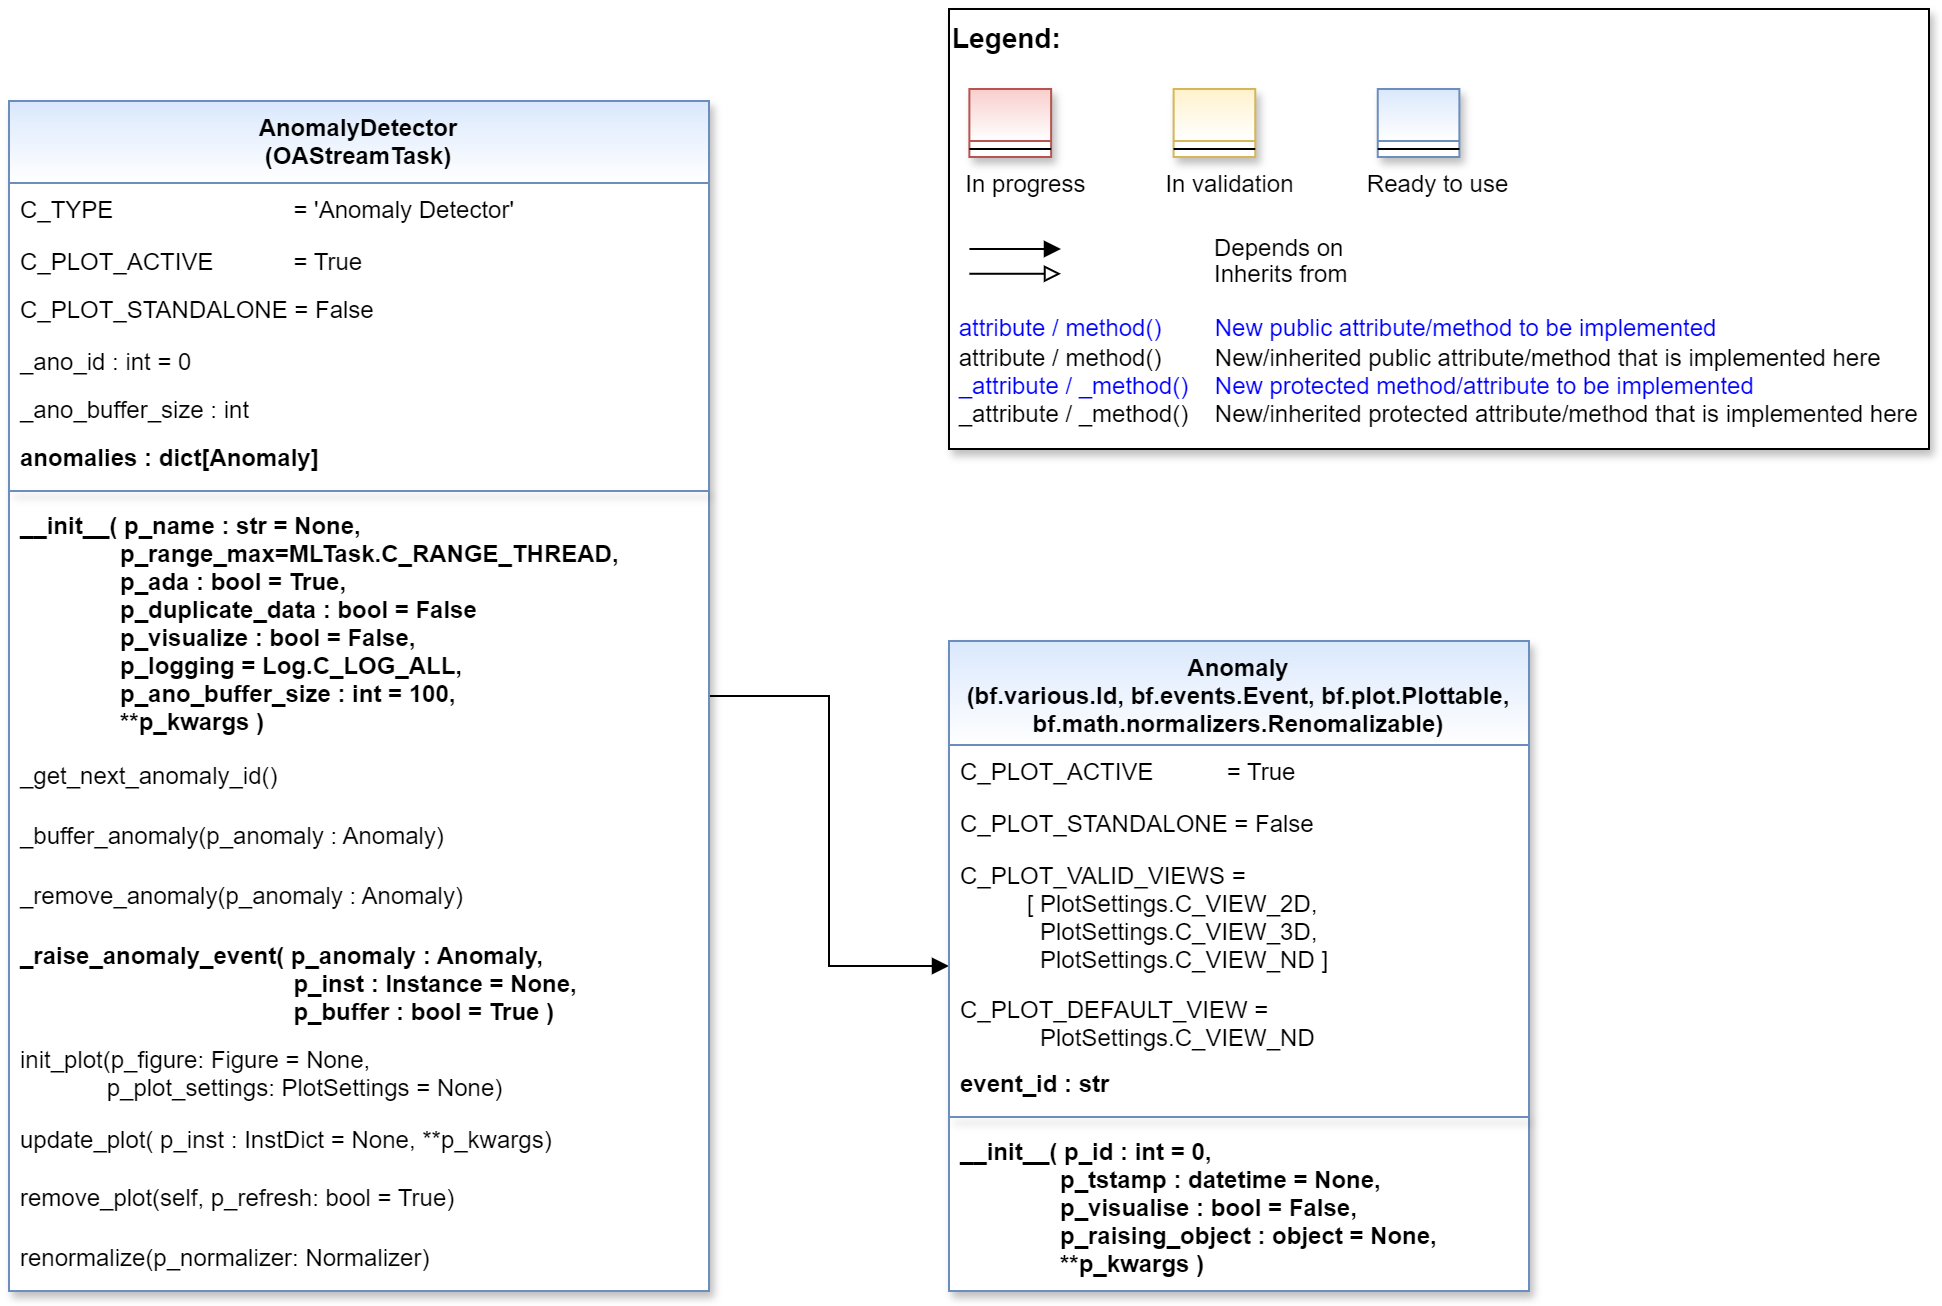

The diagram above was exported from draw.io. Its source (the exported page's mxGraphModel, read from the mxfile embedded in the PNG):
<mxGraphModel dx="1434" dy="836" grid="1" gridSize="10" guides="1" tooltips="1" connect="1" arrows="1" fold="1" page="1" pageScale="1" pageWidth="2336" pageHeight="1654" math="0" shadow="0">
  <root>
    <mxCell id="WIyWlLk6GJQsqaUBKTNV-0" />
    <mxCell id="WIyWlLk6GJQsqaUBKTNV-1" parent="WIyWlLk6GJQsqaUBKTNV-0" />
    <mxCell id="fcJVb3HREh7NScvAmxeq-0" value="" style="group" parent="WIyWlLk6GJQsqaUBKTNV-1" vertex="1" connectable="0">
      <mxGeometry x="510" y="100" width="490" height="220" as="geometry" />
    </mxCell>
    <mxCell id="fcJVb3HREh7NScvAmxeq-1" value="&lt;font color=&quot;#000000&quot; size=&quot;1&quot;&gt;&lt;b style=&quot;font-size: 14px&quot;&gt;Legend:&lt;br&gt;&lt;/b&gt;&lt;/font&gt;&lt;br&gt;&lt;br&gt;&lt;br&gt;&lt;font color=&quot;#0000ff&quot; style=&quot;font-size: 6px&quot;&gt;&lt;br&gt;&lt;/font&gt;&lt;span style=&quot;color: rgb(0 , 0 , 0)&quot;&gt;&lt;font style=&quot;font-size: 4px&quot;&gt;&amp;nbsp; &amp;nbsp;&lt;/font&gt;&amp;nbsp;In progress&amp;nbsp; &amp;nbsp; &amp;nbsp; &amp;nbsp; &amp;nbsp; &amp;nbsp; In validation&amp;nbsp; &amp;nbsp; &amp;nbsp; &amp;nbsp; &amp;nbsp; &amp;nbsp;Ready to use&lt;/span&gt;&lt;font color=&quot;#000000&quot;&gt;&amp;nbsp;&lt;br&gt;&lt;/font&gt;&lt;font color=&quot;#0000ff&quot;&gt;&lt;br&gt;&lt;br&gt;&lt;br&gt;&lt;br&gt;&amp;nbsp;attribute / method()&amp;nbsp; &amp;nbsp; &amp;nbsp; &amp;nbsp; New public attribute/method to be implemented&lt;/font&gt;&lt;br&gt;&lt;font color=&quot;#000000&quot;&gt;&amp;nbsp;&lt;/font&gt;&lt;font color=&quot;#000000&quot;&gt;attribute / method()&lt;span&gt; &lt;/span&gt;&amp;nbsp; &amp;nbsp; &amp;nbsp; &amp;nbsp;New/inherited public attribute/method that is implemented here&lt;br&gt;&lt;/font&gt;&lt;font color=&quot;#0000ff&quot;&gt;&amp;nbsp;_attribute /&amp;nbsp;&lt;/font&gt;&lt;font color=&quot;#0000ff&quot;&gt;_method()&amp;nbsp; &amp;nbsp; New protected method/attribute to be implemented&lt;/font&gt;&lt;br&gt;&lt;font color=&quot;#000000&quot;&gt;&amp;nbsp;_attribute / _method()&amp;nbsp; &amp;nbsp; New/inherited protected attribute/method that is implemented here&lt;br&gt;&lt;/font&gt;&lt;font color=&quot;#000000&quot;&gt;&lt;br&gt;&lt;br&gt;&lt;br&gt;&lt;br&gt;&lt;br&gt;&lt;/font&gt;" style="text;html=1;align=left;verticalAlign=top;whiteSpace=wrap;rounded=0;fontColor=#006600;strokeColor=#000000;shadow=1;fillColor=#ffffff;" parent="fcJVb3HREh7NScvAmxeq-0" vertex="1">
      <mxGeometry width="489.99999999999994" height="220" as="geometry" />
    </mxCell>
    <mxCell id="fcJVb3HREh7NScvAmxeq-2" value="Depends on" style="endArrow=block;html=1;labelPosition=right;verticalLabelPosition=middle;align=left;verticalAlign=middle;endFill=1;fontSize=12;" parent="fcJVb3HREh7NScvAmxeq-0" edge="1">
      <mxGeometry x="-1623.1249999999998" y="-2180" width="51.041666666666664" height="50" as="geometry">
        <mxPoint x="10.20802398989899" y="120.00301587301601" as="sourcePoint" />
        <mxPoint x="55.990852272727174" y="120.00301587301601" as="targetPoint" />
        <mxPoint x="98" as="offset" />
        <Array as="points">
          <mxPoint x="30.624999999999996" y="120" />
        </Array>
      </mxGeometry>
    </mxCell>
    <mxCell id="fcJVb3HREh7NScvAmxeq-3" value="Inherits from" style="endArrow=block;html=1;labelPosition=right;verticalLabelPosition=middle;align=left;verticalAlign=middle;endFill=0;fontSize=12;" parent="fcJVb3HREh7NScvAmxeq-0" edge="1">
      <mxGeometry x="-1623.1249999999998" y="-2180" width="51.041666666666664" height="50" as="geometry">
        <mxPoint x="10.20802398989899" y="132.3846031746034" as="sourcePoint" />
        <mxPoint x="55.990852272727174" y="132.3846031746034" as="targetPoint" />
        <mxPoint x="98" y="1" as="offset" />
      </mxGeometry>
    </mxCell>
    <mxCell id="fcJVb3HREh7NScvAmxeq-4" value="" style="swimlane;fontStyle=3;align=center;verticalAlign=top;childLayout=stackLayout;horizontal=1;startSize=26;horizontalStack=0;resizeParent=1;resizeLast=0;collapsible=1;marginBottom=0;rounded=0;shadow=1;strokeWidth=1;fillColor=#f8cecc;strokeColor=#b85450;gradientColor=#ffffff;swimlaneFillColor=#ffffff;" parent="fcJVb3HREh7NScvAmxeq-0" vertex="1">
      <mxGeometry x="10.208333333333332" y="40" width="40.83333333333333" height="34" as="geometry">
        <mxRectangle x="230" y="140" width="160" height="26" as="alternateBounds" />
      </mxGeometry>
    </mxCell>
    <mxCell id="fcJVb3HREh7NScvAmxeq-5" value="" style="line;html=1;strokeWidth=1;align=left;verticalAlign=middle;spacingTop=-1;spacingLeft=3;spacingRight=3;rotatable=0;labelPosition=right;points=[];portConstraint=eastwest;" parent="fcJVb3HREh7NScvAmxeq-4" vertex="1">
      <mxGeometry y="26" width="40.83333333333333" height="8" as="geometry" />
    </mxCell>
    <mxCell id="fcJVb3HREh7NScvAmxeq-6" value="" style="swimlane;fontStyle=3;align=center;verticalAlign=top;childLayout=stackLayout;horizontal=1;startSize=26;horizontalStack=0;resizeParent=1;resizeLast=0;collapsible=1;marginBottom=0;rounded=0;shadow=1;strokeWidth=1;fillColor=#fff2cc;strokeColor=#d6b656;gradientColor=#ffffff;swimlaneFillColor=#ffffff;" parent="fcJVb3HREh7NScvAmxeq-0" vertex="1">
      <mxGeometry x="112.29166666666666" y="40" width="40.83333333333333" height="34" as="geometry">
        <mxRectangle x="230" y="140" width="160" height="26" as="alternateBounds" />
      </mxGeometry>
    </mxCell>
    <mxCell id="fcJVb3HREh7NScvAmxeq-7" value="" style="line;html=1;strokeWidth=1;align=left;verticalAlign=middle;spacingTop=-1;spacingLeft=3;spacingRight=3;rotatable=0;labelPosition=right;points=[];portConstraint=eastwest;" parent="fcJVb3HREh7NScvAmxeq-6" vertex="1">
      <mxGeometry y="26" width="40.83333333333333" height="8" as="geometry" />
    </mxCell>
    <mxCell id="fcJVb3HREh7NScvAmxeq-8" value="" style="swimlane;fontStyle=3;align=center;verticalAlign=top;childLayout=stackLayout;horizontal=1;startSize=26;horizontalStack=0;resizeParent=1;resizeLast=0;collapsible=1;marginBottom=0;rounded=0;shadow=1;strokeWidth=1;fillColor=#dae8fc;strokeColor=#6c8ebf;gradientColor=#ffffff;swimlaneFillColor=#ffffff;" parent="fcJVb3HREh7NScvAmxeq-0" vertex="1">
      <mxGeometry x="214.37499999999997" y="40" width="40.83333333333333" height="34" as="geometry">
        <mxRectangle x="230" y="140" width="160" height="26" as="alternateBounds" />
      </mxGeometry>
    </mxCell>
    <mxCell id="fcJVb3HREh7NScvAmxeq-9" value="" style="line;html=1;strokeWidth=1;align=left;verticalAlign=middle;spacingTop=-1;spacingLeft=3;spacingRight=3;rotatable=0;labelPosition=right;points=[];portConstraint=eastwest;" parent="fcJVb3HREh7NScvAmxeq-8" vertex="1">
      <mxGeometry y="26" width="40.83333333333333" height="8" as="geometry" />
    </mxCell>
    <mxCell id="0cJ1NAXk0Xtcf3CmwPfC-0" style="edgeStyle=orthogonalEdgeStyle;rounded=0;orthogonalLoop=1;jettySize=auto;html=1;endArrow=block;endFill=1;" parent="WIyWlLk6GJQsqaUBKTNV-1" source="4use4ZCXdNiZSNTW99xv-1" target="4use4ZCXdNiZSNTW99xv-16" edge="1">
      <mxGeometry relative="1" as="geometry" />
    </mxCell>
    <mxCell id="4use4ZCXdNiZSNTW99xv-1" value="AnomalyDetector&#10;(OAStreamTask)" style="swimlane;align=center;verticalAlign=top;childLayout=stackLayout;horizontal=1;startSize=41;horizontalStack=0;resizeParent=1;resizeLast=0;collapsible=1;marginBottom=0;rounded=0;shadow=1;strokeWidth=1;fillColor=#dae8fc;strokeColor=#6c8ebf;swimlaneFillColor=#ffffff;gradientColor=#FFFFFF;" parent="WIyWlLk6GJQsqaUBKTNV-1" vertex="1">
      <mxGeometry x="40" y="146" width="350" height="595" as="geometry">
        <mxRectangle x="230" y="140" width="160" height="26" as="alternateBounds" />
      </mxGeometry>
    </mxCell>
    <mxCell id="4use4ZCXdNiZSNTW99xv-2" value="C_TYPE                           = 'Anomaly Detector'" style="text;align=left;verticalAlign=top;spacingLeft=4;spacingRight=4;overflow=hidden;rotatable=0;points=[[0,0.5],[1,0.5]];portConstraint=eastwest;fontStyle=0;fontColor=default;" parent="4use4ZCXdNiZSNTW99xv-1" vertex="1">
      <mxGeometry y="41" width="350" height="26" as="geometry" />
    </mxCell>
    <mxCell id="oLJumqx1HHhM9YScGNT0-0" value="C_PLOT_ACTIVE&amp;nbsp; &amp;nbsp; &amp;nbsp; &amp;nbsp; &amp;nbsp;&lt;span style=&quot;white-space: pre;&quot;&gt;&#09;&lt;/span&gt;&amp;nbsp;= True" style="text;align=left;verticalAlign=top;spacingLeft=4;spacingRight=4;overflow=hidden;rotatable=0;points=[[0,0.5],[1,0.5]];portConstraint=eastwest;html=1;" parent="4use4ZCXdNiZSNTW99xv-1" vertex="1">
      <mxGeometry y="67" width="350" height="24" as="geometry" />
    </mxCell>
    <mxCell id="iRqbgX-deYLXcJWkZiLP-0" value="C_PLOT_STANDALONE = False" style="text;align=left;verticalAlign=top;spacingLeft=4;spacingRight=4;overflow=hidden;rotatable=0;points=[[0,0.5],[1,0.5]];portConstraint=eastwest;" parent="4use4ZCXdNiZSNTW99xv-1" vertex="1">
      <mxGeometry y="91" width="350" height="26" as="geometry" />
    </mxCell>
    <mxCell id="K-uiR6WVb6SvZu_kqw6H-5" value="_ano_id : int = 0" style="text;align=left;verticalAlign=top;spacingLeft=4;spacingRight=4;overflow=hidden;rotatable=0;points=[[0,0.5],[1,0.5]];portConstraint=eastwest;" parent="4use4ZCXdNiZSNTW99xv-1" vertex="1">
      <mxGeometry y="117" width="350" height="24" as="geometry" />
    </mxCell>
    <mxCell id="Lc1qOGf0GpVHGxsOyzFd-0" value="_ano_buffer_size : int" style="text;align=left;verticalAlign=top;spacingLeft=4;spacingRight=4;overflow=hidden;rotatable=0;points=[[0,0.5],[1,0.5]];portConstraint=eastwest;" parent="4use4ZCXdNiZSNTW99xv-1" vertex="1">
      <mxGeometry y="141" width="350" height="24" as="geometry" />
    </mxCell>
    <mxCell id="7JkVl93vQoOUYRVFK4Rs-0" value="anomalies : dict[Anomaly]" style="text;align=left;verticalAlign=top;spacingLeft=4;spacingRight=4;overflow=hidden;rotatable=0;points=[[0,0.5],[1,0.5]];portConstraint=eastwest;fontStyle=1" parent="4use4ZCXdNiZSNTW99xv-1" vertex="1">
      <mxGeometry y="165" width="350" height="26" as="geometry" />
    </mxCell>
    <mxCell id="4use4ZCXdNiZSNTW99xv-5" value="" style="line;html=1;strokeWidth=1;align=center;verticalAlign=top;spacingTop=-1;spacingLeft=3;spacingRight=3;rotatable=0;labelPosition=right;points=[];portConstraint=eastwest;rounded=0;shadow=1;strokeColor=#6c8ebf;swimlaneFillColor=#ffffff;fontFamily=Helvetica;fontSize=12;fontColor=default;fontStyle=3;fillColor=#dae8fc;gradientColor=#ffffff;" parent="4use4ZCXdNiZSNTW99xv-1" vertex="1">
      <mxGeometry y="191" width="350" height="8" as="geometry" />
    </mxCell>
    <mxCell id="4use4ZCXdNiZSNTW99xv-6" value="__init__( p_name : str = None,&#10;               p_range_max=MLTask.C_RANGE_THREAD,&#10;               p_ada : bool = True,&#10;               p_duplicate_data : bool = False&#10;               p_visualize : bool = False,&#10;               p_logging = Log.C_LOG_ALL,&#10;               p_ano_buffer_size : int = 100,&#10;               **p_kwargs )" style="text;align=left;verticalAlign=top;spacingLeft=4;spacingRight=4;overflow=hidden;rotatable=0;points=[[0,0.5],[1,0.5]];portConstraint=eastwest;fontStyle=1" parent="4use4ZCXdNiZSNTW99xv-1" vertex="1">
      <mxGeometry y="199" width="350" height="125" as="geometry" />
    </mxCell>
    <mxCell id="N38WU9mJ-Era6qwWuLtT-0" value="_get_next_anomaly_id()" style="text;align=left;verticalAlign=top;spacingLeft=4;spacingRight=4;overflow=hidden;rotatable=0;points=[[0,0.5],[1,0.5]];portConstraint=eastwest;shadow=1;" parent="4use4ZCXdNiZSNTW99xv-1" vertex="1">
      <mxGeometry y="324" width="350" height="30" as="geometry" />
    </mxCell>
    <mxCell id="oLJumqx1HHhM9YScGNT0-2" value="_buffer_anomaly(p_anomaly : Anomaly)" style="text;align=left;verticalAlign=top;spacingLeft=4;spacingRight=4;overflow=hidden;rotatable=0;points=[[0,0.5],[1,0.5]];portConstraint=eastwest;shadow=1;" parent="4use4ZCXdNiZSNTW99xv-1" vertex="1">
      <mxGeometry y="354" width="350" height="30" as="geometry" />
    </mxCell>
    <mxCell id="oLJumqx1HHhM9YScGNT0-3" value="_remove_anomaly(p_anomaly : Anomaly)" style="text;align=left;verticalAlign=top;spacingLeft=4;spacingRight=4;overflow=hidden;rotatable=0;points=[[0,0.5],[1,0.5]];portConstraint=eastwest;shadow=1;" parent="4use4ZCXdNiZSNTW99xv-1" vertex="1">
      <mxGeometry y="384" width="350" height="30" as="geometry" />
    </mxCell>
    <mxCell id="oLJumqx1HHhM9YScGNT0-4" value="_raise_anomaly_event( p_anomaly : Anomaly, &#10;                                         p_inst : Instance = None,&#10;                                         p_buffer : bool = True )" style="text;align=left;verticalAlign=top;spacingLeft=4;spacingRight=4;overflow=hidden;rotatable=0;points=[[0,0.5],[1,0.5]];portConstraint=eastwest;shadow=1;fontStyle=1" parent="4use4ZCXdNiZSNTW99xv-1" vertex="1">
      <mxGeometry y="414" width="350" height="52" as="geometry" />
    </mxCell>
    <mxCell id="oLJumqx1HHhM9YScGNT0-5" value="init_plot(p_figure: Figure = None,&#10;             p_plot_settings: PlotSettings = None)" style="text;align=left;verticalAlign=top;spacingLeft=4;spacingRight=4;overflow=hidden;rotatable=0;points=[[0,0.5],[1,0.5]];portConstraint=eastwest;shadow=1;fontStyle=0" parent="4use4ZCXdNiZSNTW99xv-1" vertex="1">
      <mxGeometry y="466" width="350" height="40" as="geometry" />
    </mxCell>
    <mxCell id="oLJumqx1HHhM9YScGNT0-6" value="update_plot( p_inst : InstDict = None, **p_kwargs)" style="text;align=left;verticalAlign=top;spacingLeft=4;spacingRight=4;overflow=hidden;rotatable=0;points=[[0,0.5],[1,0.5]];portConstraint=eastwest;shadow=1;fontStyle=0" parent="4use4ZCXdNiZSNTW99xv-1" vertex="1">
      <mxGeometry y="506" width="350" height="29" as="geometry" />
    </mxCell>
    <mxCell id="oLJumqx1HHhM9YScGNT0-7" value="remove_plot(self, p_refresh: bool = True)" style="text;align=left;verticalAlign=top;spacingLeft=4;spacingRight=4;overflow=hidden;rotatable=0;points=[[0,0.5],[1,0.5]];portConstraint=eastwest;shadow=1;fontStyle=0" parent="4use4ZCXdNiZSNTW99xv-1" vertex="1">
      <mxGeometry y="535" width="350" height="30" as="geometry" />
    </mxCell>
    <mxCell id="hOcUKRqpv3udX4BvXm5B-0" value="renormalize(p_normalizer: Normalizer) " style="text;align=left;verticalAlign=top;spacingLeft=4;spacingRight=4;overflow=hidden;rotatable=0;points=[[0,0.5],[1,0.5]];portConstraint=eastwest;shadow=1;fontStyle=0" parent="4use4ZCXdNiZSNTW99xv-1" vertex="1">
      <mxGeometry y="565" width="350" height="30" as="geometry" />
    </mxCell>
    <mxCell id="4use4ZCXdNiZSNTW99xv-16" value="Anomaly &#10;(bf.various.Id, bf.events.Event, bf.plot.Plottable,&#10;bf.math.normalizers.Renomalizable)" style="swimlane;fontStyle=1;align=center;verticalAlign=top;childLayout=stackLayout;horizontal=1;startSize=52;horizontalStack=0;resizeParent=1;resizeLast=0;collapsible=1;marginBottom=0;rounded=0;shadow=1;strokeWidth=1;fillColor=#dae8fc;strokeColor=#6c8ebf;swimlaneFillColor=#ffffff;fontFamily=Helvetica;fontSize=12;gradientColor=#FFFFFF;" parent="WIyWlLk6GJQsqaUBKTNV-1" vertex="1">
      <mxGeometry x="510" y="416" width="290" height="325" as="geometry">
        <mxRectangle x="230" y="140" width="160" height="26" as="alternateBounds" />
      </mxGeometry>
    </mxCell>
    <mxCell id="oLJumqx1HHhM9YScGNT0-23" value="C_PLOT_ACTIVE           = True" style="text;align=left;verticalAlign=top;spacingLeft=4;spacingRight=4;overflow=hidden;rotatable=0;points=[[0,0.5],[1,0.5]];portConstraint=eastwest;" parent="4use4ZCXdNiZSNTW99xv-16" vertex="1">
      <mxGeometry y="52" width="290" height="26" as="geometry" />
    </mxCell>
    <mxCell id="oLJumqx1HHhM9YScGNT0-24" value="C_PLOT_STANDALONE = False" style="text;align=left;verticalAlign=top;spacingLeft=4;spacingRight=4;overflow=hidden;rotatable=0;points=[[0,0.5],[1,0.5]];portConstraint=eastwest;" parent="4use4ZCXdNiZSNTW99xv-16" vertex="1">
      <mxGeometry y="78" width="290" height="26" as="geometry" />
    </mxCell>
    <mxCell id="oLJumqx1HHhM9YScGNT0-25" value="C_PLOT_VALID_VIEWS = &#10;          [ PlotSettings.C_VIEW_2D, &#10;            PlotSettings.C_VIEW_3D, &#10;            PlotSettings.C_VIEW_ND ]" style="text;align=left;verticalAlign=top;spacingLeft=4;spacingRight=4;overflow=hidden;rotatable=0;points=[[0,0.5],[1,0.5]];portConstraint=eastwest;" parent="4use4ZCXdNiZSNTW99xv-16" vertex="1">
      <mxGeometry y="104" width="290" height="67" as="geometry" />
    </mxCell>
    <mxCell id="oLJumqx1HHhM9YScGNT0-26" value="C_PLOT_DEFAULT_VIEW = &#10;            PlotSettings.C_VIEW_ND" style="text;align=left;verticalAlign=top;spacingLeft=4;spacingRight=4;overflow=hidden;rotatable=0;points=[[0,0.5],[1,0.5]];portConstraint=eastwest;" parent="4use4ZCXdNiZSNTW99xv-16" vertex="1">
      <mxGeometry y="171" width="290" height="37" as="geometry" />
    </mxCell>
    <mxCell id="K-uiR6WVb6SvZu_kqw6H-1" value="event_id : str" style="text;align=left;verticalAlign=top;spacingLeft=4;spacingRight=4;overflow=hidden;rotatable=0;points=[[0,0.5],[1,0.5]];portConstraint=eastwest;fontStyle=1" parent="4use4ZCXdNiZSNTW99xv-16" vertex="1">
      <mxGeometry y="208" width="290" height="26" as="geometry" />
    </mxCell>
    <mxCell id="4use4ZCXdNiZSNTW99xv-20" value="" style="line;html=1;strokeWidth=1;align=center;verticalAlign=top;spacingTop=-1;spacingLeft=3;spacingRight=3;rotatable=0;labelPosition=right;points=[];portConstraint=eastwest;rounded=0;shadow=1;strokeColor=#6c8ebf;swimlaneFillColor=#ffffff;fontFamily=Helvetica;fontSize=12;fontColor=default;fontStyle=1;fillColor=#dae8fc;gradientColor=#ffffff;" parent="4use4ZCXdNiZSNTW99xv-16" vertex="1">
      <mxGeometry y="234" width="290" height="8" as="geometry" />
    </mxCell>
    <mxCell id="4use4ZCXdNiZSNTW99xv-21" value="__init__( p_id : int = 0,&#10;               p_tstamp : datetime = None,&#10;               p_visualise : bool = False,&#10;               p_raising_object : object = None,&#10;               **p_kwargs )" style="text;align=left;verticalAlign=top;spacingLeft=4;spacingRight=4;overflow=hidden;rotatable=0;points=[[0,0.5],[1,0.5]];portConstraint=eastwest;fontStyle=1" parent="4use4ZCXdNiZSNTW99xv-16" vertex="1">
      <mxGeometry y="242" width="290" height="82" as="geometry" />
    </mxCell>
  </root>
</mxGraphModel>